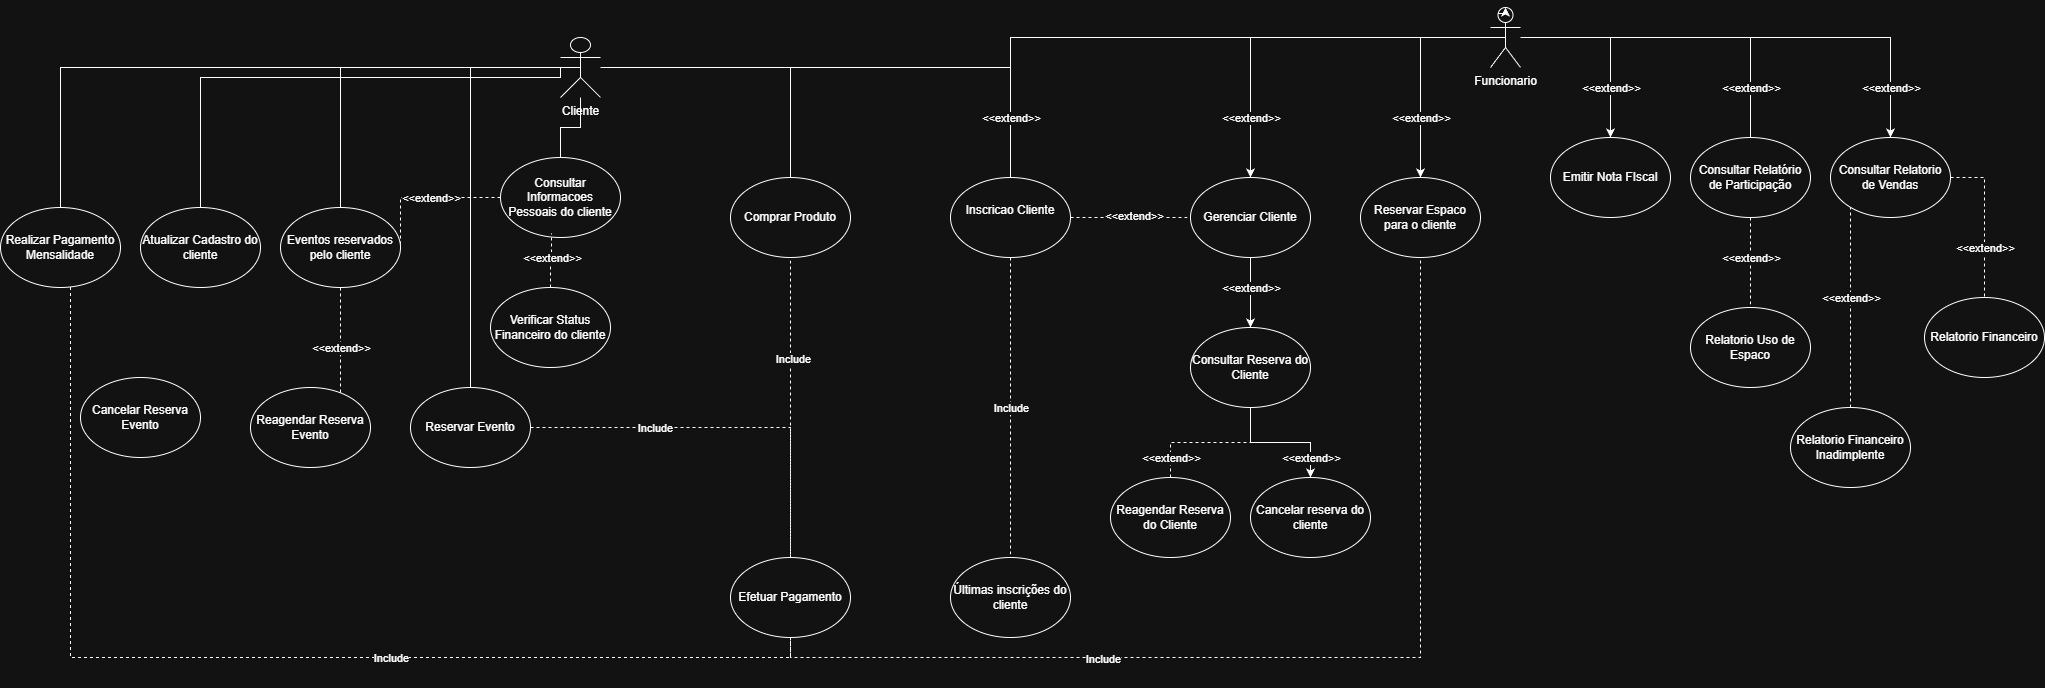

The diagram above was exported from draw.io. Its source (the exported page's mxGraphModel, read from the mxfile embedded in the PNG):
<mxGraphModel dx="2309" dy="512" grid="1" gridSize="10" guides="1" tooltips="1" connect="1" arrows="1" fold="1" page="1" pageScale="1" pageWidth="827" pageHeight="1169" math="0" shadow="0">
  <root>
    <mxCell id="0" />
    <mxCell id="1" parent="0" />
    <mxCell id="Seve_vOo4KjxV-SzbBro-21" edge="1" parent="1" source="yXb8vdsi6naakZ2_V8vx-1" style="edgeStyle=orthogonalEdgeStyle;rounded=0;orthogonalLoop=1;jettySize=auto;html=1;" target="Stoia2UMTNQhAsFi5GBb-16">
      <mxGeometry relative="1" as="geometry" />
    </mxCell>
    <mxCell id="yXb8vdsi6naakZ2_V8vx-1" parent="1" style="ellipse;whiteSpace=wrap;html=1;" value="Gerenciar Cliente" vertex="1">
      <mxGeometry height="80" width="120" x="800" y="190" as="geometry" />
    </mxCell>
    <mxCell id="Seve_vOo4KjxV-SzbBro-2" edge="1" parent="1" source="yXb8vdsi6naakZ2_V8vx-4" style="edgeStyle=orthogonalEdgeStyle;rounded=0;orthogonalLoop=1;jettySize=auto;html=1;dashed=1;endArrow=none;endFill=0;" target="yXb8vdsi6naakZ2_V8vx-23">
      <mxGeometry relative="1" as="geometry">
        <Array as="points">
          <mxPoint x="-320" y="670" />
          <mxPoint x="400" y="670" />
        </Array>
      </mxGeometry>
    </mxCell>
    <mxCell id="yXb8vdsi6naakZ2_V8vx-4" parent="1" style="ellipse;whiteSpace=wrap;html=1;" value="Realizar Pagamento Mensalidade" vertex="1">
      <mxGeometry height="80" width="120" x="-390" y="220" as="geometry" />
    </mxCell>
    <mxCell id="yXb8vdsi6naakZ2_V8vx-5" parent="1" style="ellipse;whiteSpace=wrap;html=1;" value="Reservar Espaco para o cliente" vertex="1">
      <mxGeometry height="80" width="120" x="970" y="190" as="geometry" />
    </mxCell>
    <mxCell id="Seve_vOo4KjxV-SzbBro-14" edge="1" parent="1" source="yXb8vdsi6naakZ2_V8vx-10" style="edgeStyle=orthogonalEdgeStyle;rounded=0;orthogonalLoop=1;jettySize=auto;html=1;entryX=0.5;entryY=0;entryDx=0;entryDy=0;" target="Stoia2UMTNQhAsFi5GBb-4">
      <mxGeometry relative="1" as="geometry" />
    </mxCell>
    <mxCell id="Seve_vOo4KjxV-SzbBro-15" edge="1" parent="1" source="yXb8vdsi6naakZ2_V8vx-10" style="edgeStyle=orthogonalEdgeStyle;rounded=0;orthogonalLoop=1;jettySize=auto;html=1;">
      <mxGeometry relative="1" as="geometry">
        <mxPoint x="1220" y="160" as="targetPoint" />
      </mxGeometry>
    </mxCell>
    <mxCell id="Seve_vOo4KjxV-SzbBro-16" edge="1" parent="1" source="yXb8vdsi6naakZ2_V8vx-10" style="edgeStyle=orthogonalEdgeStyle;rounded=0;orthogonalLoop=1;jettySize=auto;html=1;" target="Stoia2UMTNQhAsFi5GBb-1">
      <mxGeometry relative="1" as="geometry" />
    </mxCell>
    <mxCell id="Seve_vOo4KjxV-SzbBro-18" edge="1" parent="1" source="yXb8vdsi6naakZ2_V8vx-10" style="edgeStyle=orthogonalEdgeStyle;rounded=0;orthogonalLoop=1;jettySize=auto;html=1;" target="yXb8vdsi6naakZ2_V8vx-5">
      <mxGeometry relative="1" as="geometry" />
    </mxCell>
    <mxCell id="Seve_vOo4KjxV-SzbBro-20" edge="1" parent="1" source="yXb8vdsi6naakZ2_V8vx-10" style="edgeStyle=orthogonalEdgeStyle;rounded=0;orthogonalLoop=1;jettySize=auto;html=1;" target="yXb8vdsi6naakZ2_V8vx-1">
      <mxGeometry relative="1" as="geometry" />
    </mxCell>
    <mxCell id="yXb8vdsi6naakZ2_V8vx-10" parent="1" style="shape=umlActor;verticalLabelPosition=bottom;verticalAlign=top;html=1;outlineConnect=0;" value="Funcionario" vertex="1">
      <mxGeometry height="60" width="30" x="1100" y="20" as="geometry" />
    </mxCell>
    <mxCell id="yXb8vdsi6naakZ2_V8vx-11" edge="1" parent="1" source="yXb8vdsi6naakZ2_V8vx-17" style="edgeStyle=orthogonalEdgeStyle;rounded=0;orthogonalLoop=1;jettySize=auto;html=1;endArrow=none;endFill=0;" target="yXb8vdsi6naakZ2_V8vx-19" value="">
      <mxGeometry relative="1" x="-0.0164" as="geometry">
        <mxPoint as="offset" />
      </mxGeometry>
    </mxCell>
    <mxCell id="yXb8vdsi6naakZ2_V8vx-15" edge="1" parent="1" source="yXb8vdsi6naakZ2_V8vx-19" style="edgeStyle=orthogonalEdgeStyle;rounded=0;orthogonalLoop=1;jettySize=auto;html=1;endArrow=none;endFill=0;dashed=1;" target="yXb8vdsi6naakZ2_V8vx-33">
      <mxGeometry relative="1" as="geometry" />
    </mxCell>
    <mxCell id="yXb8vdsi6naakZ2_V8vx-16" connectable="0" parent="yXb8vdsi6naakZ2_V8vx-15" style="edgeLabel;html=1;align=center;verticalAlign=middle;resizable=0;points=[];" value="Include" vertex="1">
      <mxGeometry relative="1" x="0.6174" y="-2" as="geometry">
        <mxPoint x="2" y="-93" as="offset" />
      </mxGeometry>
    </mxCell>
    <mxCell id="joBbeLBbmUYhUI5rpWSg-1" edge="1" parent="1" source="yXb8vdsi6naakZ2_V8vx-17" style="edgeStyle=orthogonalEdgeStyle;rounded=0;orthogonalLoop=1;jettySize=auto;html=1;entryX=0.5;entryY=0;entryDx=0;entryDy=0;endArrow=none;endFill=0;" target="yXb8vdsi6naakZ2_V8vx-34">
      <mxGeometry relative="1" as="geometry" />
    </mxCell>
    <mxCell id="joBbeLBbmUYhUI5rpWSg-3" edge="1" parent="1" source="yXb8vdsi6naakZ2_V8vx-17" style="edgeStyle=orthogonalEdgeStyle;rounded=0;orthogonalLoop=1;jettySize=auto;html=1;entryX=0.5;entryY=0;entryDx=0;entryDy=0;endArrow=none;endFill=0;" target="yXb8vdsi6naakZ2_V8vx-18">
      <mxGeometry relative="1" as="geometry">
        <Array as="points">
          <mxPoint x="80" y="80" />
          <mxPoint x="80" y="410" />
        </Array>
      </mxGeometry>
    </mxCell>
    <mxCell id="joBbeLBbmUYhUI5rpWSg-5" edge="1" parent="1" source="yXb8vdsi6naakZ2_V8vx-17" style="edgeStyle=orthogonalEdgeStyle;rounded=0;orthogonalLoop=1;jettySize=auto;html=1;entryX=0.5;entryY=0;entryDx=0;entryDy=0;endArrow=none;endFill=0;" target="yXb8vdsi6naakZ2_V8vx-4">
      <mxGeometry relative="1" as="geometry" />
    </mxCell>
    <mxCell id="WLi1unHynn6ZYkwnAKxV-2" edge="1" parent="1" source="yXb8vdsi6naakZ2_V8vx-17" style="edgeStyle=orthogonalEdgeStyle;rounded=0;orthogonalLoop=1;jettySize=auto;html=1;endArrow=none;endFill=0;" target="WLi1unHynn6ZYkwnAKxV-1">
      <mxGeometry relative="1" as="geometry" />
    </mxCell>
    <mxCell id="Seve_vOo4KjxV-SzbBro-5" edge="1" parent="1" source="yXb8vdsi6naakZ2_V8vx-17" style="edgeStyle=orthogonalEdgeStyle;rounded=0;orthogonalLoop=1;jettySize=auto;html=1;endArrow=none;endFill=0;" target="Seve_vOo4KjxV-SzbBro-4">
      <mxGeometry relative="1" as="geometry" />
    </mxCell>
    <mxCell id="yXb8vdsi6naakZ2_V8vx-17" parent="1" style="shape=umlActor;verticalLabelPosition=bottom;verticalAlign=top;html=1;outlineConnect=0;" value="Cliente" vertex="1">
      <mxGeometry height="60" width="40" x="170" y="50" as="geometry" />
    </mxCell>
    <mxCell id="JA2Dm3OZydo-_aeQsOvu-1" edge="1" parent="1" source="yXb8vdsi6naakZ2_V8vx-18" style="edgeStyle=orthogonalEdgeStyle;rounded=0;orthogonalLoop=1;jettySize=auto;html=1;endArrow=none;endFill=0;dashed=1;" target="yXb8vdsi6naakZ2_V8vx-23">
      <mxGeometry relative="1" as="geometry" />
    </mxCell>
    <mxCell id="kmz5wTmZrLTTOwywb6uv-1" connectable="0" parent="JA2Dm3OZydo-_aeQsOvu-1" style="edgeLabel;html=1;align=center;verticalAlign=middle;resizable=0;points=[];" value="Include" vertex="1">
      <mxGeometry relative="1" x="-0.3774" y="1" as="geometry">
        <mxPoint x="3" y="1" as="offset" />
      </mxGeometry>
    </mxCell>
    <mxCell id="yXb8vdsi6naakZ2_V8vx-18" parent="1" style="ellipse;whiteSpace=wrap;html=1;" value="Reservar Evento" vertex="1">
      <mxGeometry height="80" width="120" x="20" y="400" as="geometry" />
    </mxCell>
    <mxCell id="yXb8vdsi6naakZ2_V8vx-33" parent="1" style="ellipse;whiteSpace=wrap;html=1;" value="Últimas inscrições do cliente" vertex="1">
      <mxGeometry height="80" width="120" x="560" y="570" as="geometry" />
    </mxCell>
    <mxCell id="Seve_vOo4KjxV-SzbBro-11" edge="1" parent="1" source="yXb8vdsi6naakZ2_V8vx-34" style="edgeStyle=orthogonalEdgeStyle;rounded=0;orthogonalLoop=1;jettySize=auto;html=1;endArrow=none;endFill=0;dashed=1;">
      <mxGeometry relative="1" as="geometry">
        <mxPoint x="10" y="260" as="targetPoint" />
      </mxGeometry>
    </mxCell>
    <mxCell id="yXb8vdsi6naakZ2_V8vx-34" parent="1" style="ellipse;whiteSpace=wrap;html=1;" value="Consultar Informacoes Pessoais do cliente" vertex="1">
      <mxGeometry height="80" width="120" x="110" y="170" as="geometry" />
    </mxCell>
    <mxCell id="yXb8vdsi6naakZ2_V8vx-36" parent="1" style="ellipse;whiteSpace=wrap;html=1;" value="Relatorio Uso de Espaco" vertex="1">
      <mxGeometry height="80" width="120" x="1300" y="320" as="geometry" />
    </mxCell>
    <mxCell id="yXb8vdsi6naakZ2_V8vx-39" parent="1" style="ellipse;whiteSpace=wrap;html=1;" value="Relatorio Financeiro" vertex="1">
      <mxGeometry height="80" width="120" x="1534" y="310" as="geometry" />
    </mxCell>
    <mxCell id="Seve_vOo4KjxV-SzbBro-36" edge="1" parent="1" source="yXb8vdsi6naakZ2_V8vx-40" style="edgeStyle=orthogonalEdgeStyle;rounded=0;orthogonalLoop=1;jettySize=auto;html=1;entryX=0;entryY=1;entryDx=0;entryDy=0;dashed=1;" target="Stoia2UMTNQhAsFi5GBb-4">
      <mxGeometry relative="1" as="geometry">
        <Array as="points">
          <mxPoint x="1460" y="218" />
        </Array>
      </mxGeometry>
    </mxCell>
    <mxCell id="yXb8vdsi6naakZ2_V8vx-40" parent="1" style="ellipse;whiteSpace=wrap;html=1;" value="Relatorio Financeiro Inadimplente" vertex="1">
      <mxGeometry height="80" width="120" x="1400" y="420" as="geometry" />
    </mxCell>
    <mxCell id="6trPyPM4DdVLkbEFm4e8-1" edge="1" parent="1" source="yXb8vdsi6naakZ2_V8vx-23" style="edgeStyle=orthogonalEdgeStyle;rounded=0;orthogonalLoop=1;jettySize=auto;html=1;entryX=0.5;entryY=1;entryDx=0;entryDy=0;endArrow=none;endFill=0;dashed=1;" target="WLi1unHynn6ZYkwnAKxV-1">
      <mxGeometry relative="1" as="geometry" />
    </mxCell>
    <mxCell id="Seve_vOo4KjxV-SzbBro-32" edge="1" parent="1" source="yXb8vdsi6naakZ2_V8vx-23" style="edgeStyle=orthogonalEdgeStyle;rounded=0;orthogonalLoop=1;jettySize=auto;html=1;entryX=0.5;entryY=1;entryDx=0;entryDy=0;dashed=1;endArrow=none;endFill=0;" target="yXb8vdsi6naakZ2_V8vx-5">
      <mxGeometry relative="1" as="geometry">
        <Array as="points">
          <mxPoint x="400" y="670" />
          <mxPoint x="1030" y="670" />
        </Array>
      </mxGeometry>
    </mxCell>
    <mxCell id="yXb8vdsi6naakZ2_V8vx-23" parent="1" style="ellipse;whiteSpace=wrap;html=1;" value="Efetuar Pagamento" vertex="1">
      <mxGeometry height="80" width="120" x="340" y="570" as="geometry" />
    </mxCell>
    <mxCell id="WLi1unHynn6ZYkwnAKxV-1" parent="1" style="ellipse;whiteSpace=wrap;html=1;" value="Comprar Produto" vertex="1">
      <mxGeometry height="80" width="120" x="340" y="190" as="geometry" />
    </mxCell>
    <mxCell id="WLi1unHynn6ZYkwnAKxV-3" edge="1" parent="1" style="edgeStyle=orthogonalEdgeStyle;rounded=0;orthogonalLoop=1;jettySize=auto;html=1;endArrow=none;endFill=0;" target="yXb8vdsi6naakZ2_V8vx-19" value="">
      <mxGeometry relative="1" as="geometry">
        <mxPoint x="1115" y="50" as="sourcePoint" />
        <mxPoint x="540" y="505" as="targetPoint" />
      </mxGeometry>
    </mxCell>
    <mxCell id="Seve_vOo4KjxV-SzbBro-22" edge="1" parent="1" source="yXb8vdsi6naakZ2_V8vx-19" style="edgeStyle=orthogonalEdgeStyle;rounded=0;orthogonalLoop=1;jettySize=auto;html=1;dashed=1;endArrow=none;endFill=0;" target="yXb8vdsi6naakZ2_V8vx-1">
      <mxGeometry relative="1" as="geometry" />
    </mxCell>
    <mxCell id="yXb8vdsi6naakZ2_V8vx-19" parent="1" style="ellipse;whiteSpace=wrap;html=1;" value="Inscricao Cliente&lt;div&gt;&lt;br&gt;&lt;/div&gt;" vertex="1">
      <mxGeometry height="80" width="120" x="560" y="190" as="geometry" />
    </mxCell>
    <mxCell id="Stoia2UMTNQhAsFi5GBb-1" parent="1" style="ellipse;whiteSpace=wrap;html=1;" value="Emitir Nota FIscal" vertex="1">
      <mxGeometry height="80" width="120" x="1160" y="150" as="geometry" />
    </mxCell>
    <mxCell id="Stoia2UMTNQhAsFi5GBb-15" edge="1" parent="1" source="Stoia2UMTNQhAsFi5GBb-3" style="edgeStyle=orthogonalEdgeStyle;rounded=0;orthogonalLoop=1;jettySize=auto;html=1;endArrow=none;endFill=0;" target="yXb8vdsi6naakZ2_V8vx-10">
      <mxGeometry relative="1" as="geometry">
        <Array as="points">
          <mxPoint x="1360" y="50" />
        </Array>
      </mxGeometry>
    </mxCell>
    <mxCell id="Seve_vOo4KjxV-SzbBro-35" edge="1" parent="1" source="Stoia2UMTNQhAsFi5GBb-3" style="edgeStyle=orthogonalEdgeStyle;rounded=0;orthogonalLoop=1;jettySize=auto;html=1;endArrow=none;endFill=0;dashed=1;" target="yXb8vdsi6naakZ2_V8vx-36">
      <mxGeometry relative="1" as="geometry" />
    </mxCell>
    <mxCell id="Stoia2UMTNQhAsFi5GBb-3" parent="1" style="ellipse;whiteSpace=wrap;html=1;" value="Consultar Relatório de Participação" vertex="1">
      <mxGeometry height="80" width="120" x="1300" y="150" as="geometry" />
    </mxCell>
    <mxCell id="Seve_vOo4KjxV-SzbBro-34" edge="1" parent="1" source="Stoia2UMTNQhAsFi5GBb-4" style="edgeStyle=orthogonalEdgeStyle;rounded=0;orthogonalLoop=1;jettySize=auto;html=1;dashed=1;endArrow=none;endFill=0;" target="yXb8vdsi6naakZ2_V8vx-39">
      <mxGeometry relative="1" as="geometry">
        <Array as="points">
          <mxPoint x="1594" y="190" />
        </Array>
      </mxGeometry>
    </mxCell>
    <mxCell id="Stoia2UMTNQhAsFi5GBb-4" parent="1" style="ellipse;whiteSpace=wrap;html=1;" value="Consultar Relatorio de Vendas" vertex="1">
      <mxGeometry height="80" width="120" x="1440" y="150" as="geometry" />
    </mxCell>
    <mxCell id="Stoia2UMTNQhAsFi5GBb-10" parent="1" style="ellipse;whiteSpace=wrap;html=1;" value="Verificar Status Financeiro do cliente" vertex="1">
      <mxGeometry height="80" width="120" x="100" y="300" as="geometry" />
    </mxCell>
    <mxCell id="Stoia2UMTNQhAsFi5GBb-11" edge="1" parent="1" source="Stoia2UMTNQhAsFi5GBb-10" style="edgeStyle=orthogonalEdgeStyle;rounded=0;orthogonalLoop=1;jettySize=auto;html=1;entryX=0.425;entryY=0.948;entryDx=0;entryDy=0;entryPerimeter=0;endArrow=none;endFill=0;dashed=1;" target="yXb8vdsi6naakZ2_V8vx-34">
      <mxGeometry relative="1" as="geometry" />
    </mxCell>
    <mxCell id="Stoia2UMTNQhAsFi5GBb-12" connectable="0" parent="Stoia2UMTNQhAsFi5GBb-11" style="edgeLabel;html=1;align=center;verticalAlign=middle;resizable=0;points=[];" value="&amp;lt;&amp;lt;extend&amp;gt;&amp;gt;" vertex="1">
      <mxGeometry relative="1" x="0.1351" as="geometry">
        <mxPoint as="offset" />
      </mxGeometry>
    </mxCell>
    <mxCell id="Stoia2UMTNQhAsFi5GBb-14" edge="1" parent="1" source="Stoia2UMTNQhAsFi5GBb-13" style="edgeStyle=orthogonalEdgeStyle;rounded=0;orthogonalLoop=1;jettySize=auto;html=1;entryX=0.5;entryY=0.5;entryDx=0;entryDy=0;entryPerimeter=0;endArrow=none;endFill=0;" target="yXb8vdsi6naakZ2_V8vx-17">
      <mxGeometry relative="1" as="geometry">
        <Array as="points">
          <mxPoint x="-190" y="90" />
          <mxPoint x="170" y="90" />
          <mxPoint x="170" y="80" />
        </Array>
      </mxGeometry>
    </mxCell>
    <mxCell id="Stoia2UMTNQhAsFi5GBb-13" parent="1" style="ellipse;whiteSpace=wrap;html=1;" value="Atualizar Cadastro do cliente" vertex="1">
      <mxGeometry height="80" width="120" x="-250" y="220" as="geometry" />
    </mxCell>
    <mxCell id="Seve_vOo4KjxV-SzbBro-29" edge="1" parent="1" source="Stoia2UMTNQhAsFi5GBb-16" style="edgeStyle=orthogonalEdgeStyle;rounded=0;orthogonalLoop=1;jettySize=auto;html=1;" target="Seve_vOo4KjxV-SzbBro-28">
      <mxGeometry relative="1" as="geometry" />
    </mxCell>
    <mxCell id="Stoia2UMTNQhAsFi5GBb-16" parent="1" style="ellipse;whiteSpace=wrap;html=1;" value="Consultar Reserva do Cliente" vertex="1">
      <mxGeometry height="80" width="120" x="800" y="340" as="geometry" />
    </mxCell>
    <mxCell id="Stoia2UMTNQhAsFi5GBb-24" edge="1" parent="1" source="Stoia2UMTNQhAsFi5GBb-19" style="edgeStyle=orthogonalEdgeStyle;rounded=0;orthogonalLoop=1;jettySize=auto;html=1;entryX=0.5;entryY=1;entryDx=0;entryDy=0;dashed=1;endArrow=none;endFill=0;" target="Stoia2UMTNQhAsFi5GBb-16">
      <mxGeometry relative="1" as="geometry" />
    </mxCell>
    <mxCell id="Stoia2UMTNQhAsFi5GBb-25" connectable="0" parent="Stoia2UMTNQhAsFi5GBb-24" style="edgeLabel;html=1;align=center;verticalAlign=middle;resizable=0;points=[];" value="&amp;lt;&amp;lt;extend&amp;gt;&amp;gt;" vertex="1">
      <mxGeometry relative="1" x="0.1081" y="2" as="geometry">
        <mxPoint x="-48" y="17" as="offset" />
      </mxGeometry>
    </mxCell>
    <mxCell id="Stoia2UMTNQhAsFi5GBb-19" parent="1" style="ellipse;whiteSpace=wrap;html=1;" value="Reagendar Reserva do Cliente" vertex="1">
      <mxGeometry height="80" width="120" x="720" y="490" as="geometry" />
    </mxCell>
    <mxCell id="Stoia2UMTNQhAsFi5GBb-28" parent="1" style="ellipse;whiteSpace=wrap;html=1;" value="Reagendar Reserva Evento" vertex="1">
      <mxGeometry height="80" width="120" x="-140" y="400" as="geometry" />
    </mxCell>
    <mxCell id="Stoia2UMTNQhAsFi5GBb-29" parent="1" style="ellipse;whiteSpace=wrap;html=1;" value="Cancelar Reserva Evento" vertex="1">
      <mxGeometry height="80" width="120" x="-310" y="390" as="geometry" />
    </mxCell>
    <mxCell id="Stoia2UMTNQhAsFi5GBb-31" edge="1" parent="1" source="Seve_vOo4KjxV-SzbBro-4" style="edgeStyle=orthogonalEdgeStyle;rounded=0;orthogonalLoop=1;jettySize=auto;html=1;dashed=1;endArrow=none;endFill=0;" target="Stoia2UMTNQhAsFi5GBb-29">
      <mxGeometry relative="1" as="geometry">
        <Array as="points">
          <mxPoint x="-60" y="340" />
          <mxPoint x="-183" y="340" />
        </Array>
        <mxPoint x="-180" y="410" as="targetPoint" />
      </mxGeometry>
    </mxCell>
    <mxCell id="Stoia2UMTNQhAsFi5GBb-32" connectable="0" parent="Stoia2UMTNQhAsFi5GBb-31" style="edgeLabel;html=1;align=center;verticalAlign=middle;resizable=0;points=[];" value="&amp;lt;&amp;lt;extend&amp;gt;&amp;gt;" vertex="1">
      <mxGeometry relative="1" x="-0.0667" y="-1" as="geometry">
        <mxPoint x="-19" y="1" as="offset" />
      </mxGeometry>
    </mxCell>
    <mxCell id="Seve_vOo4KjxV-SzbBro-3" connectable="0" parent="1" style="edgeLabel;html=1;align=center;verticalAlign=middle;resizable=0;points=[];" value="Include" vertex="1">
      <mxGeometry y="670" as="geometry" />
    </mxCell>
    <mxCell id="Seve_vOo4KjxV-SzbBro-7" edge="1" parent="1" source="Seve_vOo4KjxV-SzbBro-4" style="edgeStyle=orthogonalEdgeStyle;rounded=0;orthogonalLoop=1;jettySize=auto;html=1;dashed=1;endArrow=none;endFill=0;" target="Stoia2UMTNQhAsFi5GBb-28">
      <mxGeometry relative="1" as="geometry">
        <Array as="points">
          <mxPoint x="-50" y="360" />
          <mxPoint x="-50" y="360" />
        </Array>
      </mxGeometry>
    </mxCell>
    <mxCell id="Seve_vOo4KjxV-SzbBro-4" parent="1" style="ellipse;whiteSpace=wrap;html=1;" value="Eventos reservados pelo cliente" vertex="1">
      <mxGeometry height="80" width="120" x="-110" y="220" as="geometry" />
    </mxCell>
    <mxCell id="Seve_vOo4KjxV-SzbBro-12" connectable="0" parent="1" style="edgeLabel;html=1;align=center;verticalAlign=middle;resizable=0;points=[];" value="&amp;lt;&amp;lt;extend&amp;gt;&amp;gt;" vertex="1">
      <mxGeometry x="40" y="210" as="geometry" />
    </mxCell>
    <mxCell id="Seve_vOo4KjxV-SzbBro-13" connectable="0" parent="1" style="edgeLabel;html=1;align=center;verticalAlign=middle;resizable=0;points=[];" value="&amp;lt;&amp;lt;extend&amp;gt;&amp;gt;" vertex="1">
      <mxGeometry x="-50" y="360" as="geometry" />
    </mxCell>
    <mxCell id="Seve_vOo4KjxV-SzbBro-17" edge="1" parent="1" source="yXb8vdsi6naakZ2_V8vx-10" style="edgeStyle=orthogonalEdgeStyle;rounded=0;orthogonalLoop=1;jettySize=auto;html=1;exitX=0.25;exitY=0.1;exitDx=0;exitDy=0;exitPerimeter=0;entryX=0.5;entryY=0;entryDx=0;entryDy=0;entryPerimeter=0;" target="yXb8vdsi6naakZ2_V8vx-10">
      <mxGeometry relative="1" as="geometry" />
    </mxCell>
    <mxCell id="Seve_vOo4KjxV-SzbBro-23" connectable="0" parent="1" style="edgeLabel;html=1;align=center;verticalAlign=middle;resizable=0;points=[];" value="&amp;lt;&amp;lt;extend&amp;gt;&amp;gt;" vertex="1">
      <mxGeometry x="620" y="130" as="geometry" />
    </mxCell>
    <mxCell id="Seve_vOo4KjxV-SzbBro-24" connectable="0" parent="1" style="edgeLabel;html=1;align=center;verticalAlign=middle;resizable=0;points=[];" value="&amp;lt;&amp;lt;extend&amp;gt;&amp;gt;" vertex="1">
      <mxGeometry x="680" y="170" as="geometry">
        <mxPoint x="63" y="58" as="offset" />
      </mxGeometry>
    </mxCell>
    <mxCell id="Seve_vOo4KjxV-SzbBro-27" connectable="0" parent="1" style="edgeLabel;html=1;align=center;verticalAlign=middle;resizable=0;points=[];" value="&amp;lt;&amp;lt;extend&amp;gt;&amp;gt;" vertex="1">
      <mxGeometry x="860" y="300" as="geometry" />
    </mxCell>
    <mxCell id="Seve_vOo4KjxV-SzbBro-28" parent="1" style="ellipse;whiteSpace=wrap;html=1;" value="Cancelar reserva do cliente" vertex="1">
      <mxGeometry height="80" width="120" x="860" y="490" as="geometry" />
    </mxCell>
    <mxCell id="Seve_vOo4KjxV-SzbBro-30" connectable="0" parent="1" style="edgeLabel;html=1;align=center;verticalAlign=middle;resizable=0;points=[];" value="&amp;lt;&amp;lt;extend&amp;gt;&amp;gt;" vertex="1">
      <mxGeometry x="920" y="470" as="geometry" />
    </mxCell>
    <mxCell id="Seve_vOo4KjxV-SzbBro-31" connectable="0" parent="1" style="edgeLabel;html=1;align=center;verticalAlign=middle;resizable=0;points=[];" value="Include" vertex="1">
      <mxGeometry x="330" y="400" as="geometry">
        <mxPoint x="72" y="-29" as="offset" />
      </mxGeometry>
    </mxCell>
    <mxCell id="Seve_vOo4KjxV-SzbBro-33" connectable="0" parent="1" style="edgeLabel;html=1;align=center;verticalAlign=middle;resizable=0;points=[];" value="Include" vertex="1">
      <mxGeometry x="640" y="700" as="geometry">
        <mxPoint x="72" y="-29" as="offset" />
      </mxGeometry>
    </mxCell>
    <mxCell id="Seve_vOo4KjxV-SzbBro-37" connectable="0" parent="1" style="edgeLabel;html=1;align=center;verticalAlign=middle;resizable=0;points=[];" value="&amp;lt;&amp;lt;extend&amp;gt;&amp;gt;" vertex="1">
      <mxGeometry x="1460" y="310" as="geometry" />
    </mxCell>
    <mxCell id="Seve_vOo4KjxV-SzbBro-38" connectable="0" parent="1" style="edgeLabel;html=1;align=center;verticalAlign=middle;resizable=0;points=[];" value="&amp;lt;&amp;lt;extend&amp;gt;&amp;gt;" vertex="1">
      <mxGeometry x="1594" y="260" as="geometry" />
    </mxCell>
    <mxCell id="Seve_vOo4KjxV-SzbBro-39" connectable="0" parent="1" style="edgeLabel;html=1;align=center;verticalAlign=middle;resizable=0;points=[];" value="&amp;lt;&amp;lt;extend&amp;gt;&amp;gt;" vertex="1">
      <mxGeometry x="1360" y="270" as="geometry" />
    </mxCell>
    <mxCell id="Seve_vOo4KjxV-SzbBro-40" connectable="0" parent="1" style="edgeLabel;html=1;align=center;verticalAlign=middle;resizable=0;points=[];" value="&amp;lt;&amp;lt;extend&amp;gt;&amp;gt;" vertex="1">
      <mxGeometry x="860" y="130" as="geometry" />
    </mxCell>
    <mxCell id="Seve_vOo4KjxV-SzbBro-41" connectable="0" parent="1" style="edgeLabel;html=1;align=center;verticalAlign=middle;resizable=0;points=[];" value="&amp;lt;&amp;lt;extend&amp;gt;&amp;gt;" vertex="1">
      <mxGeometry x="1030" y="130" as="geometry" />
    </mxCell>
    <mxCell id="Seve_vOo4KjxV-SzbBro-42" connectable="0" parent="1" style="edgeLabel;html=1;align=center;verticalAlign=middle;resizable=0;points=[];" value="&amp;lt;&amp;lt;extend&amp;gt;&amp;gt;" vertex="1">
      <mxGeometry x="1220" y="100" as="geometry" />
    </mxCell>
    <mxCell id="Seve_vOo4KjxV-SzbBro-43" connectable="0" parent="1" style="edgeLabel;html=1;align=center;verticalAlign=middle;resizable=0;points=[];" value="&amp;lt;&amp;lt;extend&amp;gt;&amp;gt;" vertex="1">
      <mxGeometry x="1360" y="100" as="geometry" />
    </mxCell>
    <mxCell id="Seve_vOo4KjxV-SzbBro-44" connectable="0" parent="1" style="edgeLabel;html=1;align=center;verticalAlign=middle;resizable=0;points=[];" value="&amp;lt;&amp;lt;extend&amp;gt;&amp;gt;" vertex="1">
      <mxGeometry x="1500" y="100" as="geometry" />
    </mxCell>
  </root>
</mxGraphModel>